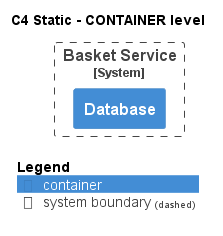

The diagram above was rendered by PlantUML. Its source (embedded in the PNG):
@startuml
!pragma layout smetana
!include ..\..\..\..\.c4s\C4_Container.puml

AddElementTag("state:new", $bgColor=green, $fontColor=#ffffff, $borderColor=green, $shadowing="False")
AddElementTag("state:changed", $bgColor=orange, $fontColor=#ffffff, $borderColor=orange, $shadowing="False")
AddElementTag("state:removed", $bgColor=red, $fontColor=#ffffff, $borderColor=red, $shadowing="False")

AddRelTag("state:new", $textColor=green, $lineColor=green)
AddRelTag("state:changed", $textColor=orange, $lineColor=orange)
AddRelTag("state:removed", $textColor=red, $lineColor=red)

SHOW_PERSON_PORTRAIT()
LAYOUT_TOP_DOWN()

skinparam linetype polyline

title C4 Static - CONTAINER level


System_Boundary(ECommercePlatform.SoftwareSystems.BasketService, "Basket Service") {
    Container(ECommercePlatform.SoftwareSystems.BasketService.Containers.Database, "Database", "", "")
}



SHOW_LEGEND()
@enduml